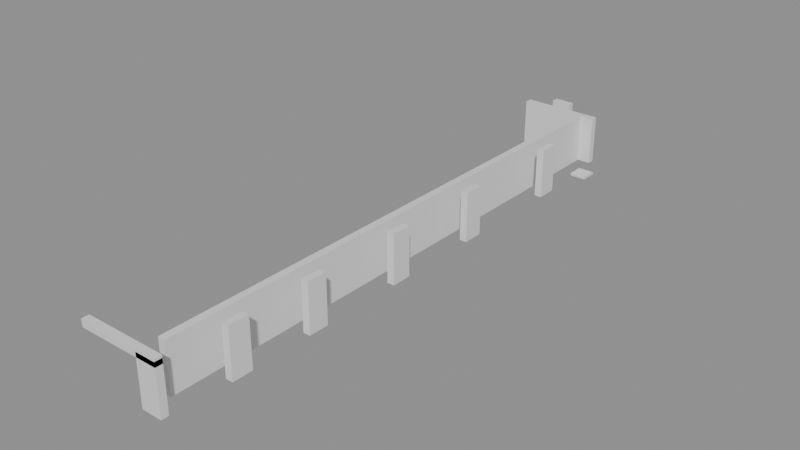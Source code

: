 # Source: building_lego.blend  (saved by Blender 5.0.119; exported with 4.5.12 LTS)
import bpy
from mathutils import Matrix  # noqa: F401  (used for matrix-valued properties, if any)

bpy.ops.wm.read_factory_settings(use_empty=True)
scene = bpy.context.scene
scene.name = 'Scene'

# ---- collections
col_01_paredes_externas = bpy.data.collections.new('01_Paredes_Externas'); scene.collection.children.link(col_01_paredes_externas)
col_02_paredes_internas = bpy.data.collections.new('02_Paredes_Internas'); scene.collection.children.link(col_02_paredes_internas)
col_04_moveis_decoracoes = bpy.data.collections.new('04_Moveis_Decoracoes'); scene.collection.children.link(col_04_moveis_decoracoes)

# ---- materials (node trees are filled in below, after node groups)
mat_mat_parede_externa = bpy.data.materials.new('Mat_Parede_Externa')
mat_mat_parede_interna = bpy.data.materials.new('Mat_Parede_Interna')
mat_mat_moveis = bpy.data.materials.new('Mat_Moveis')

# ---- material node trees
mat_mat_parede_externa.use_nodes = True; mat_mat_parede_externa.node_tree.nodes.clear()
_N = mat_mat_parede_externa.node_tree.nodes; _L = mat_mat_parede_externa.node_tree.links
n0 = _N.new('ShaderNodeBsdfPrincipled'); n0.name = 'BSDF - Pré-fundamentado'; n0.location = (-200, 100)
n1 = _N.new('ShaderNodeOutputMaterial'); n1.name = 'Saída de material'; n1.location = (200, 100)
_L.new(n0.outputs[0], n1.inputs[0])
n1.is_active_output = True
mat_mat_parede_interna.use_nodes = True; mat_mat_parede_interna.node_tree.nodes.clear()
_N = mat_mat_parede_interna.node_tree.nodes; _L = mat_mat_parede_interna.node_tree.links
n0 = _N.new('ShaderNodeBsdfPrincipled'); n0.name = 'BSDF - Pré-fundamentado'; n0.location = (-200, 100)
n1 = _N.new('ShaderNodeOutputMaterial'); n1.name = 'Saída de material'; n1.location = (200, 100)
_L.new(n0.outputs[0], n1.inputs[0])
n1.is_active_output = True
mat_mat_moveis.use_nodes = True; mat_mat_moveis.node_tree.nodes.clear()
_N = mat_mat_moveis.node_tree.nodes; _L = mat_mat_moveis.node_tree.links
n0 = _N.new('ShaderNodeBsdfPrincipled'); n0.name = 'BSDF - Pré-fundamentado'; n0.location = (-200, 100)
n1 = _N.new('ShaderNodeOutputMaterial'); n1.name = 'Saída de material'; n1.location = (200, 100)
_L.new(n0.outputs[0], n1.inputs[0])
n1.is_active_output = True

# ---- meshes
me_bloco_stone_wall_4104_566_z17 = bpy.data.meshes.new('Bloco_stone_wall_4104_566_z17')
me_bloco_stone_wall_4104_566_z17.from_pydata([(-0.5, -0.175, -0.18), (0.5, -0.175, -0.18), (0.5, 0.175, -0.18), (-0.5, 0.175, -0.18), (-0.5, -0.175, 0.18), (0.5, -0.175, 0.18), (0.5, 0.175, 0.18), (-0.5, 0.175, 0.18)], [], [(0, 1, 2, 3), (4, 7, 6, 5), (0, 4, 5, 1), (2, 6, 7, 3), (0, 3, 7, 4), (1, 5, 6, 2)])
me_bloco_stone_wall_4104_566_z17.materials.append(mat_mat_parede_externa)
me_bloco_stone_wall_4104_566_z17.update()
me_bloco_stone_wall_4105_566_z17 = bpy.data.meshes.new('Bloco_stone_wall_4105_566_z17')
me_bloco_stone_wall_4105_566_z17.from_pydata([(-0.5, -0.175, -0.18), (0.5, -0.175, -0.18), (0.5, 0.175, -0.18), (-0.5, 0.175, -0.18), (-0.5, -0.175, 0.18), (0.5, -0.175, 0.18), (0.5, 0.175, 0.18), (-0.5, 0.175, 0.18)], [], [(0, 1, 2, 3), (4, 7, 6, 5), (0, 4, 5, 1), (2, 6, 7, 3), (0, 3, 7, 4), (1, 5, 6, 2)])
me_bloco_stone_wall_4105_566_z17.materials.append(mat_mat_parede_externa)
me_bloco_stone_wall_4105_566_z17.update()
me_bloco_stone_wall_4106_566_z17 = bpy.data.meshes.new('Bloco_stone_wall_4106_566_z17')
me_bloco_stone_wall_4106_566_z17.from_pydata([(-0.5, -0.175, -0.18), (0.5, -0.175, -0.18), (0.5, 0.175, -0.18), (-0.5, 0.175, -0.18), (-0.5, -0.175, 0.18), (0.5, -0.175, 0.18), (0.5, 0.175, 0.18), (-0.5, 0.175, 0.18)], [], [(0, 1, 2, 3), (4, 7, 6, 5), (0, 4, 5, 1), (2, 6, 7, 3), (0, 3, 7, 4), (1, 5, 6, 2)])
me_bloco_stone_wall_4106_566_z17.materials.append(mat_mat_parede_externa)
me_bloco_stone_wall_4106_566_z17.update()
me_bloco_stone_post_4107_566_z_1 = bpy.data.meshes.new('Bloco_stone_post_4107_566_z-1')
me_bloco_stone_post_4107_566_z_1.from_pydata([(-0.5, -0.175, -1.2), (0.5, -0.175, -1.2), (0.5, 0.175, -1.2), (-0.5, 0.175, -1.2), (-0.5, -0.175, 1.2), (0.5, -0.175, 1.2), (0.5, 0.175, 1.2), (-0.5, 0.175, 1.2)], [], [(0, 1, 2, 3), (4, 7, 6, 5), (0, 4, 5, 1), (2, 6, 7, 3), (0, 3, 7, 4), (1, 5, 6, 2)])
me_bloco_stone_post_4107_566_z_1.materials.append(mat_mat_parede_externa)
me_bloco_stone_post_4107_566_z_1.update()
me_bloco_stone_wall_4107_566_z17 = bpy.data.meshes.new('Bloco_stone_wall_4107_566_z17')
me_bloco_stone_wall_4107_566_z17.from_pydata([(-0.5, -0.175, -0.18), (0.5, -0.175, -0.18), (0.5, 0.175, -0.18), (-0.5, 0.175, -0.18), (-0.5, -0.175, 0.18), (0.5, -0.175, 0.18), (0.5, 0.175, 0.18), (-0.5, 0.175, 0.18)], [], [(0, 1, 2, 3), (4, 7, 6, 5), (0, 4, 5, 1), (2, 6, 7, 3), (0, 3, 7, 4), (1, 5, 6, 2)])
me_bloco_stone_wall_4107_566_z17.materials.append(mat_mat_parede_externa)
me_bloco_stone_wall_4107_566_z17.update()
me_bloco_stone_arch_4105_595_z0 = bpy.data.meshes.new('Bloco_stone_arch_4105_595_z0')
me_bloco_stone_arch_4105_595_z0.from_pydata([(-0.5, -0.175, -1.2), (0.5, -0.175, -1.2), (0.5, 0.175, -1.2), (-0.5, 0.175, -1.2), (-0.5, -0.175, 1.2), (0.5, -0.175, 1.2), (0.5, 0.175, 1.2), (-0.5, 0.175, 1.2)], [], [(0, 1, 2, 3), (4, 7, 6, 5), (0, 4, 5, 1), (2, 6, 7, 3), (0, 3, 7, 4), (1, 5, 6, 2)])
me_bloco_stone_arch_4105_595_z0.materials.append(mat_mat_parede_externa)
me_bloco_stone_arch_4105_595_z0.update()
me_bloco_stone_arch_4108_569_z0 = bpy.data.meshes.new('Bloco_stone_arch_4108_569_z0')
me_bloco_stone_arch_4108_569_z0.from_pydata([(-0.175, -0.5, -1.2), (0.175, -0.5, -1.2), (0.175, 0.5, -1.2), (-0.175, 0.5, -1.2), (-0.175, -0.5, 1.2), (0.175, -0.5, 1.2), (0.175, 0.5, 1.2), (-0.175, 0.5, 1.2)], [], [(0, 1, 2, 3), (4, 7, 6, 5), (0, 4, 5, 1), (2, 6, 7, 3), (0, 3, 7, 4), (1, 5, 6, 2)])
me_bloco_stone_arch_4108_569_z0.materials.append(mat_mat_parede_externa)
me_bloco_stone_arch_4108_569_z0.update()
me_bloco_stone_arch_4108_573_z0 = bpy.data.meshes.new('Bloco_stone_arch_4108_573_z0')
me_bloco_stone_arch_4108_573_z0.from_pydata([(-0.175, -0.5, -1.2), (0.175, -0.5, -1.2), (0.175, 0.5, -1.2), (-0.175, 0.5, -1.2), (-0.175, -0.5, 1.2), (0.175, -0.5, 1.2), (0.175, 0.5, 1.2), (-0.175, 0.5, 1.2)], [], [(0, 1, 2, 3), (4, 7, 6, 5), (0, 4, 5, 1), (2, 6, 7, 3), (0, 3, 7, 4), (1, 5, 6, 2)])
me_bloco_stone_arch_4108_573_z0.materials.append(mat_mat_parede_externa)
me_bloco_stone_arch_4108_573_z0.update()
me_bloco_stone_arch_4108_578_z0 = bpy.data.meshes.new('Bloco_stone_arch_4108_578_z0')
me_bloco_stone_arch_4108_578_z0.from_pydata([(-0.175, -0.5, -1.2), (0.175, -0.5, -1.2), (0.175, 0.5, -1.2), (-0.175, 0.5, -1.2), (-0.175, -0.5, 1.2), (0.175, -0.5, 1.2), (0.175, 0.5, 1.2), (-0.175, 0.5, 1.2)], [], [(0, 1, 2, 3), (4, 7, 6, 5), (0, 4, 5, 1), (2, 6, 7, 3), (0, 3, 7, 4), (1, 5, 6, 2)])
me_bloco_stone_arch_4108_578_z0.materials.append(mat_mat_parede_externa)
me_bloco_stone_arch_4108_578_z0.update()
me_bloco_stone_arch_4108_583_z0 = bpy.data.meshes.new('Bloco_stone_arch_4108_583_z0')
me_bloco_stone_arch_4108_583_z0.from_pydata([(-0.175, -0.5, -1.2), (0.175, -0.5, -1.2), (0.175, 0.5, -1.2), (-0.175, 0.5, -1.2), (-0.175, -0.5, 1.2), (0.175, -0.5, 1.2), (0.175, 0.5, 1.2), (-0.175, 0.5, 1.2)], [], [(0, 1, 2, 3), (4, 7, 6, 5), (0, 4, 5, 1), (2, 6, 7, 3), (0, 3, 7, 4), (1, 5, 6, 2)])
me_bloco_stone_arch_4108_583_z0.materials.append(mat_mat_parede_externa)
me_bloco_stone_arch_4108_583_z0.update()
me_bloco_stone_arch_4108_589_z0 = bpy.data.meshes.new('Bloco_stone_arch_4108_589_z0')
me_bloco_stone_arch_4108_589_z0.from_pydata([(-0.175, -0.5, -1.2), (0.175, -0.5, -1.2), (0.175, 0.5, -1.2), (-0.175, 0.5, -1.2), (-0.175, -0.5, 1.2), (0.175, -0.5, 1.2), (0.175, 0.5, 1.2), (-0.175, 0.5, 1.2)], [], [(0, 1, 2, 3), (4, 7, 6, 5), (0, 4, 5, 1), (2, 6, 7, 3), (0, 3, 7, 4), (1, 5, 6, 2)])
me_bloco_stone_arch_4108_589_z0.materials.append(mat_mat_parede_externa)
me_bloco_stone_arch_4108_589_z0.update()
me_bloco_stone_wall_4104_594_z0 = bpy.data.meshes.new('Bloco_stone_wall_4104_594_z0')
me_bloco_stone_wall_4104_594_z0.from_pydata([(-0.5, -0.175, -1.2), (0.5, -0.175, -1.2), (0.5, 0.175, -1.2), (-0.5, 0.175, -1.2), (-0.5, -0.175, 1.2), (0.5, -0.175, 1.2), (0.5, 0.175, 1.2), (-0.5, 0.175, 1.2)], [], [(0, 1, 2, 3), (4, 7, 6, 5), (0, 4, 5, 1), (2, 6, 7, 3), (0, 3, 7, 4), (1, 5, 6, 2)])
me_bloco_stone_wall_4104_594_z0.materials.append(mat_mat_parede_interna)
me_bloco_stone_wall_4104_594_z0.update()
me_bloco_stone_wall_4105_594_z0 = bpy.data.meshes.new('Bloco_stone_wall_4105_594_z0')
me_bloco_stone_wall_4105_594_z0.from_pydata([(-0.5, -0.175, -1.2), (0.5, -0.175, -1.2), (0.5, 0.175, -1.2), (-0.5, 0.175, -1.2), (-0.5, -0.175, 1.2), (0.5, -0.175, 1.2), (0.5, 0.175, 1.2), (-0.5, 0.175, 1.2)], [], [(0, 1, 2, 3), (4, 7, 6, 5), (0, 4, 5, 1), (2, 6, 7, 3), (0, 3, 7, 4), (1, 5, 6, 2)])
me_bloco_stone_wall_4105_594_z0.materials.append(mat_mat_parede_interna)
me_bloco_stone_wall_4105_594_z0.update()
me_bloco_stone_wall_4106_594_z0 = bpy.data.meshes.new('Bloco_stone_wall_4106_594_z0')
me_bloco_stone_wall_4106_594_z0.from_pydata([(-0.5, -0.175, -1.2), (0.5, -0.175, -1.2), (0.5, 0.175, -1.2), (-0.5, 0.175, -1.2), (-0.5, -0.175, 1.2), (0.5, -0.175, 1.2), (0.5, 0.175, 1.2), (-0.5, 0.175, 1.2)], [], [(0, 1, 2, 3), (4, 7, 6, 5), (0, 4, 5, 1), (2, 6, 7, 3), (0, 3, 7, 4), (1, 5, 6, 2)])
me_bloco_stone_wall_4106_594_z0.materials.append(mat_mat_parede_interna)
me_bloco_stone_wall_4106_594_z0.update()
me_bloco_stone_wall_4107_594_z0 = bpy.data.meshes.new('Bloco_stone_wall_4107_594_z0')
me_bloco_stone_wall_4107_594_z0.from_pydata([(-0.5, -0.175, -1.2), (0.5, -0.175, -1.2), (0.5, 0.175, -1.2), (-0.5, 0.175, -1.2), (-0.5, -0.175, 1.2), (0.5, -0.175, 1.2), (0.5, 0.175, 1.2), (-0.5, 0.175, 1.2)], [], [(0, 1, 2, 3), (4, 7, 6, 5), (0, 4, 5, 1), (2, 6, 7, 3), (0, 3, 7, 4), (1, 5, 6, 2)])
me_bloco_stone_wall_4107_594_z0.materials.append(mat_mat_parede_interna)
me_bloco_stone_wall_4107_594_z0.update()
me_bloco_stone_wall_4107_567_z0 = bpy.data.meshes.new('Bloco_stone_wall_4107_567_z0')
me_bloco_stone_wall_4107_567_z0.from_pydata([(-0.175, -0.5, -1.2), (0.175, -0.5, -1.2), (0.175, 0.5, -1.2), (-0.175, 0.5, -1.2), (-0.175, -0.5, 1.2), (0.175, -0.5, 1.2), (0.175, 0.5, 1.2), (-0.175, 0.5, 1.2)], [], [(0, 1, 2, 3), (4, 7, 6, 5), (0, 4, 5, 1), (2, 6, 7, 3), (0, 3, 7, 4), (1, 5, 6, 2)])
me_bloco_stone_wall_4107_567_z0.materials.append(mat_mat_parede_interna)
me_bloco_stone_wall_4107_567_z0.update()
me_bloco_stone_wall_4107_568_z0 = bpy.data.meshes.new('Bloco_stone_wall_4107_568_z0')
me_bloco_stone_wall_4107_568_z0.from_pydata([(-0.175, -0.5, -1.2), (0.175, -0.5, -1.2), (0.175, 0.5, -1.2), (-0.175, 0.5, -1.2), (-0.175, -0.5, 1.2), (0.175, -0.5, 1.2), (0.175, 0.5, 1.2), (-0.175, 0.5, 1.2)], [], [(0, 1, 2, 3), (4, 7, 6, 5), (0, 4, 5, 1), (2, 6, 7, 3), (0, 3, 7, 4), (1, 5, 6, 2)])
me_bloco_stone_wall_4107_568_z0.materials.append(mat_mat_parede_interna)
me_bloco_stone_wall_4107_568_z0.update()
me_bloco_stone_wall_4107_569_z0 = bpy.data.meshes.new('Bloco_stone_wall_4107_569_z0')
me_bloco_stone_wall_4107_569_z0.from_pydata([(-0.175, -0.5, -1.2), (0.175, -0.5, -1.2), (0.175, 0.5, -1.2), (-0.175, 0.5, -1.2), (-0.175, -0.5, 1.2), (0.175, -0.5, 1.2), (0.175, 0.5, 1.2), (-0.175, 0.5, 1.2)], [], [(0, 1, 2, 3), (4, 7, 6, 5), (0, 4, 5, 1), (2, 6, 7, 3), (0, 3, 7, 4), (1, 5, 6, 2)])
me_bloco_stone_wall_4107_569_z0.materials.append(mat_mat_parede_interna)
me_bloco_stone_wall_4107_569_z0.update()
me_bloco_stone_wall_4107_570_z0 = bpy.data.meshes.new('Bloco_stone_wall_4107_570_z0')
me_bloco_stone_wall_4107_570_z0.from_pydata([(-0.175, -0.5, -1.2), (0.175, -0.5, -1.2), (0.175, 0.5, -1.2), (-0.175, 0.5, -1.2), (-0.175, -0.5, 1.2), (0.175, -0.5, 1.2), (0.175, 0.5, 1.2), (-0.175, 0.5, 1.2)], [], [(0, 1, 2, 3), (4, 7, 6, 5), (0, 4, 5, 1), (2, 6, 7, 3), (0, 3, 7, 4), (1, 5, 6, 2)])
me_bloco_stone_wall_4107_570_z0.materials.append(mat_mat_parede_interna)
me_bloco_stone_wall_4107_570_z0.update()
me_bloco_stone_wall_4107_571_z0 = bpy.data.meshes.new('Bloco_stone_wall_4107_571_z0')
me_bloco_stone_wall_4107_571_z0.from_pydata([(-0.175, -0.5, -1.2), (0.175, -0.5, -1.2), (0.175, 0.5, -1.2), (-0.175, 0.5, -1.2), (-0.175, -0.5, 1.2), (0.175, -0.5, 1.2), (0.175, 0.5, 1.2), (-0.175, 0.5, 1.2)], [], [(0, 1, 2, 3), (4, 7, 6, 5), (0, 4, 5, 1), (2, 6, 7, 3), (0, 3, 7, 4), (1, 5, 6, 2)])
me_bloco_stone_wall_4107_571_z0.materials.append(mat_mat_parede_interna)
me_bloco_stone_wall_4107_571_z0.update()
me_bloco_stone_wall_4107_572_z0 = bpy.data.meshes.new('Bloco_stone_wall_4107_572_z0')
me_bloco_stone_wall_4107_572_z0.from_pydata([(-0.175, -0.5, -1.2), (0.175, -0.5, -1.2), (0.175, 0.5, -1.2), (-0.175, 0.5, -1.2), (-0.175, -0.5, 1.2), (0.175, -0.5, 1.2), (0.175, 0.5, 1.2), (-0.175, 0.5, 1.2)], [], [(0, 1, 2, 3), (4, 7, 6, 5), (0, 4, 5, 1), (2, 6, 7, 3), (0, 3, 7, 4), (1, 5, 6, 2)])
me_bloco_stone_wall_4107_572_z0.materials.append(mat_mat_parede_interna)
me_bloco_stone_wall_4107_572_z0.update()
me_bloco_stone_wall_4107_573_z0 = bpy.data.meshes.new('Bloco_stone_wall_4107_573_z0')
me_bloco_stone_wall_4107_573_z0.from_pydata([(-0.175, -0.5, -1.2), (0.175, -0.5, -1.2), (0.175, 0.5, -1.2), (-0.175, 0.5, -1.2), (-0.175, -0.5, 1.2), (0.175, -0.5, 1.2), (0.175, 0.5, 1.2), (-0.175, 0.5, 1.2)], [], [(0, 1, 2, 3), (4, 7, 6, 5), (0, 4, 5, 1), (2, 6, 7, 3), (0, 3, 7, 4), (1, 5, 6, 2)])
me_bloco_stone_wall_4107_573_z0.materials.append(mat_mat_parede_interna)
me_bloco_stone_wall_4107_573_z0.update()
me_bloco_stone_wall_4107_574_z0 = bpy.data.meshes.new('Bloco_stone_wall_4107_574_z0')
me_bloco_stone_wall_4107_574_z0.from_pydata([(-0.175, -0.5, -1.2), (0.175, -0.5, -1.2), (0.175, 0.5, -1.2), (-0.175, 0.5, -1.2), (-0.175, -0.5, 1.2), (0.175, -0.5, 1.2), (0.175, 0.5, 1.2), (-0.175, 0.5, 1.2)], [], [(0, 1, 2, 3), (4, 7, 6, 5), (0, 4, 5, 1), (2, 6, 7, 3), (0, 3, 7, 4), (1, 5, 6, 2)])
me_bloco_stone_wall_4107_574_z0.materials.append(mat_mat_parede_interna)
me_bloco_stone_wall_4107_574_z0.update()
me_bloco_stone_wall_4107_575_z0 = bpy.data.meshes.new('Bloco_stone_wall_4107_575_z0')
me_bloco_stone_wall_4107_575_z0.from_pydata([(-0.175, -0.5, -1.2), (0.175, -0.5, -1.2), (0.175, 0.5, -1.2), (-0.175, 0.5, -1.2), (-0.175, -0.5, 1.2), (0.175, -0.5, 1.2), (0.175, 0.5, 1.2), (-0.175, 0.5, 1.2)], [], [(0, 1, 2, 3), (4, 7, 6, 5), (0, 4, 5, 1), (2, 6, 7, 3), (0, 3, 7, 4), (1, 5, 6, 2)])
me_bloco_stone_wall_4107_575_z0.materials.append(mat_mat_parede_interna)
me_bloco_stone_wall_4107_575_z0.update()
me_bloco_stone_wall_4107_576_z0 = bpy.data.meshes.new('Bloco_stone_wall_4107_576_z0')
me_bloco_stone_wall_4107_576_z0.from_pydata([(-0.175, -0.5, -1.2), (0.175, -0.5, -1.2), (0.175, 0.5, -1.2), (-0.175, 0.5, -1.2), (-0.175, -0.5, 1.2), (0.175, -0.5, 1.2), (0.175, 0.5, 1.2), (-0.175, 0.5, 1.2)], [], [(0, 1, 2, 3), (4, 7, 6, 5), (0, 4, 5, 1), (2, 6, 7, 3), (0, 3, 7, 4), (1, 5, 6, 2)])
me_bloco_stone_wall_4107_576_z0.materials.append(mat_mat_parede_interna)
me_bloco_stone_wall_4107_576_z0.update()
me_bloco_stone_wall_4107_577_z0 = bpy.data.meshes.new('Bloco_stone_wall_4107_577_z0')
me_bloco_stone_wall_4107_577_z0.from_pydata([(-0.175, -0.5, -1.2), (0.175, -0.5, -1.2), (0.175, 0.5, -1.2), (-0.175, 0.5, -1.2), (-0.175, -0.5, 1.2), (0.175, -0.5, 1.2), (0.175, 0.5, 1.2), (-0.175, 0.5, 1.2)], [], [(0, 1, 2, 3), (4, 7, 6, 5), (0, 4, 5, 1), (2, 6, 7, 3), (0, 3, 7, 4), (1, 5, 6, 2)])
me_bloco_stone_wall_4107_577_z0.materials.append(mat_mat_parede_interna)
me_bloco_stone_wall_4107_577_z0.update()
me_bloco_stone_wall_4107_578_z0 = bpy.data.meshes.new('Bloco_stone_wall_4107_578_z0')
me_bloco_stone_wall_4107_578_z0.from_pydata([(-0.175, -0.5, -1.2), (0.175, -0.5, -1.2), (0.175, 0.5, -1.2), (-0.175, 0.5, -1.2), (-0.175, -0.5, 1.2), (0.175, -0.5, 1.2), (0.175, 0.5, 1.2), (-0.175, 0.5, 1.2)], [], [(0, 1, 2, 3), (4, 7, 6, 5), (0, 4, 5, 1), (2, 6, 7, 3), (0, 3, 7, 4), (1, 5, 6, 2)])
me_bloco_stone_wall_4107_578_z0.materials.append(mat_mat_parede_interna)
me_bloco_stone_wall_4107_578_z0.update()
me_bloco_stone_wall_4107_579_z0 = bpy.data.meshes.new('Bloco_stone_wall_4107_579_z0')
me_bloco_stone_wall_4107_579_z0.from_pydata([(-0.175, -0.5, -1.2), (0.175, -0.5, -1.2), (0.175, 0.5, -1.2), (-0.175, 0.5, -1.2), (-0.175, -0.5, 1.2), (0.175, -0.5, 1.2), (0.175, 0.5, 1.2), (-0.175, 0.5, 1.2)], [], [(0, 1, 2, 3), (4, 7, 6, 5), (0, 4, 5, 1), (2, 6, 7, 3), (0, 3, 7, 4), (1, 5, 6, 2)])
me_bloco_stone_wall_4107_579_z0.materials.append(mat_mat_parede_interna)
me_bloco_stone_wall_4107_579_z0.update()
me_bloco_stone_wall_4107_580_z0 = bpy.data.meshes.new('Bloco_stone_wall_4107_580_z0')
me_bloco_stone_wall_4107_580_z0.from_pydata([(-0.175, -0.5, -1.2), (0.175, -0.5, -1.2), (0.175, 0.5, -1.2), (-0.175, 0.5, -1.2), (-0.175, -0.5, 1.2), (0.175, -0.5, 1.2), (0.175, 0.5, 1.2), (-0.175, 0.5, 1.2)], [], [(0, 1, 2, 3), (4, 7, 6, 5), (0, 4, 5, 1), (2, 6, 7, 3), (0, 3, 7, 4), (1, 5, 6, 2)])
me_bloco_stone_wall_4107_580_z0.materials.append(mat_mat_parede_interna)
me_bloco_stone_wall_4107_580_z0.update()
me_bloco_stone_wall_4107_581_z0 = bpy.data.meshes.new('Bloco_stone_wall_4107_581_z0')
me_bloco_stone_wall_4107_581_z0.from_pydata([(-0.175, -0.5, -1.2), (0.175, -0.5, -1.2), (0.175, 0.5, -1.2), (-0.175, 0.5, -1.2), (-0.175, -0.5, 1.2), (0.175, -0.5, 1.2), (0.175, 0.5, 1.2), (-0.175, 0.5, 1.2)], [], [(0, 1, 2, 3), (4, 7, 6, 5), (0, 4, 5, 1), (2, 6, 7, 3), (0, 3, 7, 4), (1, 5, 6, 2)])
me_bloco_stone_wall_4107_581_z0.materials.append(mat_mat_parede_interna)
me_bloco_stone_wall_4107_581_z0.update()
me_bloco_stone_wall_4107_582_z0 = bpy.data.meshes.new('Bloco_stone_wall_4107_582_z0')
me_bloco_stone_wall_4107_582_z0.from_pydata([(-0.175, -0.5, -1.2), (0.175, -0.5, -1.2), (0.175, 0.5, -1.2), (-0.175, 0.5, -1.2), (-0.175, -0.5, 1.2), (0.175, -0.5, 1.2), (0.175, 0.5, 1.2), (-0.175, 0.5, 1.2)], [], [(0, 1, 2, 3), (4, 7, 6, 5), (0, 4, 5, 1), (2, 6, 7, 3), (0, 3, 7, 4), (1, 5, 6, 2)])
me_bloco_stone_wall_4107_582_z0.materials.append(mat_mat_parede_interna)
me_bloco_stone_wall_4107_582_z0.update()
me_bloco_stone_wall_4107_583_z0 = bpy.data.meshes.new('Bloco_stone_wall_4107_583_z0')
me_bloco_stone_wall_4107_583_z0.from_pydata([(-0.175, -0.5, -1.2), (0.175, -0.5, -1.2), (0.175, 0.5, -1.2), (-0.175, 0.5, -1.2), (-0.175, -0.5, 1.2), (0.175, -0.5, 1.2), (0.175, 0.5, 1.2), (-0.175, 0.5, 1.2)], [], [(0, 1, 2, 3), (4, 7, 6, 5), (0, 4, 5, 1), (2, 6, 7, 3), (0, 3, 7, 4), (1, 5, 6, 2)])
me_bloco_stone_wall_4107_583_z0.materials.append(mat_mat_parede_interna)
me_bloco_stone_wall_4107_583_z0.update()
me_bloco_stone_wall_4107_584_z0 = bpy.data.meshes.new('Bloco_stone_wall_4107_584_z0')
me_bloco_stone_wall_4107_584_z0.from_pydata([(-0.175, -0.5, -1.2), (0.175, -0.5, -1.2), (0.175, 0.5, -1.2), (-0.175, 0.5, -1.2), (-0.175, -0.5, 1.2), (0.175, -0.5, 1.2), (0.175, 0.5, 1.2), (-0.175, 0.5, 1.2)], [], [(0, 1, 2, 3), (4, 7, 6, 5), (0, 4, 5, 1), (2, 6, 7, 3), (0, 3, 7, 4), (1, 5, 6, 2)])
me_bloco_stone_wall_4107_584_z0.materials.append(mat_mat_parede_interna)
me_bloco_stone_wall_4107_584_z0.update()
me_bloco_stone_wall_4107_585_z0 = bpy.data.meshes.new('Bloco_stone_wall_4107_585_z0')
me_bloco_stone_wall_4107_585_z0.from_pydata([(-0.175, -0.5, -1.2), (0.175, -0.5, -1.2), (0.175, 0.5, -1.2), (-0.175, 0.5, -1.2), (-0.175, -0.5, 1.2), (0.175, -0.5, 1.2), (0.175, 0.5, 1.2), (-0.175, 0.5, 1.2)], [], [(0, 1, 2, 3), (4, 7, 6, 5), (0, 4, 5, 1), (2, 6, 7, 3), (0, 3, 7, 4), (1, 5, 6, 2)])
me_bloco_stone_wall_4107_585_z0.materials.append(mat_mat_parede_interna)
me_bloco_stone_wall_4107_585_z0.update()
me_bloco_stone_wall_4107_586_z0 = bpy.data.meshes.new('Bloco_stone_wall_4107_586_z0')
me_bloco_stone_wall_4107_586_z0.from_pydata([(-0.175, -0.5, -1.2), (0.175, -0.5, -1.2), (0.175, 0.5, -1.2), (-0.175, 0.5, -1.2), (-0.175, -0.5, 1.2), (0.175, -0.5, 1.2), (0.175, 0.5, 1.2), (-0.175, 0.5, 1.2)], [], [(0, 1, 2, 3), (4, 7, 6, 5), (0, 4, 5, 1), (2, 6, 7, 3), (0, 3, 7, 4), (1, 5, 6, 2)])
me_bloco_stone_wall_4107_586_z0.materials.append(mat_mat_parede_interna)
me_bloco_stone_wall_4107_586_z0.update()
me_bloco_stone_wall_4107_587_z0 = bpy.data.meshes.new('Bloco_stone_wall_4107_587_z0')
me_bloco_stone_wall_4107_587_z0.from_pydata([(-0.175, -0.5, -1.2), (0.175, -0.5, -1.2), (0.175, 0.5, -1.2), (-0.175, 0.5, -1.2), (-0.175, -0.5, 1.2), (0.175, -0.5, 1.2), (0.175, 0.5, 1.2), (-0.175, 0.5, 1.2)], [], [(0, 1, 2, 3), (4, 7, 6, 5), (0, 4, 5, 1), (2, 6, 7, 3), (0, 3, 7, 4), (1, 5, 6, 2)])
me_bloco_stone_wall_4107_587_z0.materials.append(mat_mat_parede_interna)
me_bloco_stone_wall_4107_587_z0.update()
me_bloco_stone_wall_4107_588_z0 = bpy.data.meshes.new('Bloco_stone_wall_4107_588_z0')
me_bloco_stone_wall_4107_588_z0.from_pydata([(-0.175, -0.5, -1.2), (0.175, -0.5, -1.2), (0.175, 0.5, -1.2), (-0.175, 0.5, -1.2), (-0.175, -0.5, 1.2), (0.175, -0.5, 1.2), (0.175, 0.5, 1.2), (-0.175, 0.5, 1.2)], [], [(0, 1, 2, 3), (4, 7, 6, 5), (0, 4, 5, 1), (2, 6, 7, 3), (0, 3, 7, 4), (1, 5, 6, 2)])
me_bloco_stone_wall_4107_588_z0.materials.append(mat_mat_parede_interna)
me_bloco_stone_wall_4107_588_z0.update()
me_bloco_stone_wall_4107_589_z0 = bpy.data.meshes.new('Bloco_stone_wall_4107_589_z0')
me_bloco_stone_wall_4107_589_z0.from_pydata([(-0.175, -0.5, -1.2), (0.175, -0.5, -1.2), (0.175, 0.5, -1.2), (-0.175, 0.5, -1.2), (-0.175, -0.5, 1.2), (0.175, -0.5, 1.2), (0.175, 0.5, 1.2), (-0.175, 0.5, 1.2)], [], [(0, 1, 2, 3), (4, 7, 6, 5), (0, 4, 5, 1), (2, 6, 7, 3), (0, 3, 7, 4), (1, 5, 6, 2)])
me_bloco_stone_wall_4107_589_z0.materials.append(mat_mat_parede_interna)
me_bloco_stone_wall_4107_589_z0.update()
me_bloco_stone_wall_4107_590_z0 = bpy.data.meshes.new('Bloco_stone_wall_4107_590_z0')
me_bloco_stone_wall_4107_590_z0.from_pydata([(-0.175, -0.5, -1.2), (0.175, -0.5, -1.2), (0.175, 0.5, -1.2), (-0.175, 0.5, -1.2), (-0.175, -0.5, 1.2), (0.175, -0.5, 1.2), (0.175, 0.5, 1.2), (-0.175, 0.5, 1.2)], [], [(0, 1, 2, 3), (4, 7, 6, 5), (0, 4, 5, 1), (2, 6, 7, 3), (0, 3, 7, 4), (1, 5, 6, 2)])
me_bloco_stone_wall_4107_590_z0.materials.append(mat_mat_parede_interna)
me_bloco_stone_wall_4107_590_z0.update()
me_bloco_stone_wall_4107_591_z0 = bpy.data.meshes.new('Bloco_stone_wall_4107_591_z0')
me_bloco_stone_wall_4107_591_z0.from_pydata([(-0.175, -0.5, -1.2), (0.175, -0.5, -1.2), (0.175, 0.5, -1.2), (-0.175, 0.5, -1.2), (-0.175, -0.5, 1.2), (0.175, -0.5, 1.2), (0.175, 0.5, 1.2), (-0.175, 0.5, 1.2)], [], [(0, 1, 2, 3), (4, 7, 6, 5), (0, 4, 5, 1), (2, 6, 7, 3), (0, 3, 7, 4), (1, 5, 6, 2)])
me_bloco_stone_wall_4107_591_z0.materials.append(mat_mat_parede_interna)
me_bloco_stone_wall_4107_591_z0.update()
me_bloco_stone_wall_4107_592_z0 = bpy.data.meshes.new('Bloco_stone_wall_4107_592_z0')
me_bloco_stone_wall_4107_592_z0.from_pydata([(-0.175, -0.5, -1.2), (0.175, -0.5, -1.2), (0.175, 0.5, -1.2), (-0.175, 0.5, -1.2), (-0.175, -0.5, 1.2), (0.175, -0.5, 1.2), (0.175, 0.5, 1.2), (-0.175, 0.5, 1.2)], [], [(0, 1, 2, 3), (4, 7, 6, 5), (0, 4, 5, 1), (2, 6, 7, 3), (0, 3, 7, 4), (1, 5, 6, 2)])
me_bloco_stone_wall_4107_592_z0.materials.append(mat_mat_parede_interna)
me_bloco_stone_wall_4107_592_z0.update()
me_bloco_stone_wall_4107_593_z0 = bpy.data.meshes.new('Bloco_stone_wall_4107_593_z0')
me_bloco_stone_wall_4107_593_z0.from_pydata([(-0.175, -0.5, -1.2), (0.175, -0.5, -1.2), (0.175, 0.5, -1.2), (-0.175, 0.5, -1.2), (-0.175, -0.5, 1.2), (0.175, -0.5, 1.2), (0.175, 0.5, 1.2), (-0.175, 0.5, 1.2)], [], [(0, 1, 2, 3), (4, 7, 6, 5), (0, 4, 5, 1), (2, 6, 7, 3), (0, 3, 7, 4), (1, 5, 6, 2)])
me_bloco_stone_wall_4107_593_z0.materials.append(mat_mat_parede_interna)
me_bloco_stone_wall_4107_593_z0.update()
me_movel_small_web_4108_592_z0 = bpy.data.meshes.new('Movel_small_web_4108_592_z0')
me_movel_small_web_4108_592_z0.from_pydata([(-0.4, -0.4, -0.06), (0.4, -0.4, -0.06), (0.4, 0.4, -0.06), (-0.4, 0.4, -0.06), (-0.4, -0.4, 0.06), (0.4, -0.4, 0.06), (0.4, 0.4, 0.06), (-0.4, 0.4, 0.06)], [], [(0, 1, 2, 3), (4, 7, 6, 5), (0, 4, 5, 1), (2, 6, 7, 3), (0, 3, 7, 4), (1, 5, 6, 2)])
me_movel_small_web_4108_592_z0.materials.append(mat_mat_moveis)
me_movel_small_web_4108_592_z0.update()

# ---- objects
ob_parede_externa_norte_y566_x4104_4107 = bpy.data.objects.new('Parede_Externa_Norte_Y566_X4104_4107', None)
ob_bloco_stone_wall_4104_566_z17 = bpy.data.objects.new('Bloco_stone_wall_4104_566_z17', me_bloco_stone_wall_4104_566_z17)
ob_bloco_stone_wall_4105_566_z17 = bpy.data.objects.new('Bloco_stone_wall_4105_566_z17', me_bloco_stone_wall_4105_566_z17)
ob_bloco_stone_wall_4106_566_z17 = bpy.data.objects.new('Bloco_stone_wall_4106_566_z17', me_bloco_stone_wall_4106_566_z17)
ob_bloco_stone_post_4107_566_z_1 = bpy.data.objects.new('Bloco_stone_post_4107_566_z-1', me_bloco_stone_post_4107_566_z_1)
ob_bloco_stone_wall_4107_566_z17 = bpy.data.objects.new('Bloco_stone_wall_4107_566_z17', me_bloco_stone_wall_4107_566_z17)
ob_parede_externa_sul_y595_x4105_4105 = bpy.data.objects.new('Parede_Externa_Sul_Y595_X4105_4105', None)
ob_bloco_stone_arch_4105_595_z0 = bpy.data.objects.new('Bloco_stone_arch_4105_595_z0', me_bloco_stone_arch_4105_595_z0)
ob_parede_externa_leste_x4108_y569_569 = bpy.data.objects.new('Parede_Externa_Leste_X4108_Y569_569', None)
ob_bloco_stone_arch_4108_569_z0 = bpy.data.objects.new('Bloco_stone_arch_4108_569_z0', me_bloco_stone_arch_4108_569_z0)
ob_parede_externa_leste_x4108_y573_573 = bpy.data.objects.new('Parede_Externa_Leste_X4108_Y573_573', None)
ob_bloco_stone_arch_4108_573_z0 = bpy.data.objects.new('Bloco_stone_arch_4108_573_z0', me_bloco_stone_arch_4108_573_z0)
ob_parede_externa_leste_x4108_y578_578 = bpy.data.objects.new('Parede_Externa_Leste_X4108_Y578_578', None)
ob_bloco_stone_arch_4108_578_z0 = bpy.data.objects.new('Bloco_stone_arch_4108_578_z0', me_bloco_stone_arch_4108_578_z0)
ob_parede_externa_leste_x4108_y583_583 = bpy.data.objects.new('Parede_Externa_Leste_X4108_Y583_583', None)
ob_bloco_stone_arch_4108_583_z0 = bpy.data.objects.new('Bloco_stone_arch_4108_583_z0', me_bloco_stone_arch_4108_583_z0)
ob_parede_externa_leste_x4108_y589_589 = bpy.data.objects.new('Parede_Externa_Leste_X4108_Y589_589', None)
ob_bloco_stone_arch_4108_589_z0 = bpy.data.objects.new('Bloco_stone_arch_4108_589_z0', me_bloco_stone_arch_4108_589_z0)
ob_parede_interna_ew_02_y594_x4104_4107 = bpy.data.objects.new('Parede_Interna_EW_02_Y594_X4104_4107', None)
ob_bloco_stone_wall_4104_594_z0 = bpy.data.objects.new('Bloco_stone_wall_4104_594_z0', me_bloco_stone_wall_4104_594_z0)
ob_bloco_stone_wall_4105_594_z0 = bpy.data.objects.new('Bloco_stone_wall_4105_594_z0', me_bloco_stone_wall_4105_594_z0)
ob_bloco_stone_wall_4106_594_z0 = bpy.data.objects.new('Bloco_stone_wall_4106_594_z0', me_bloco_stone_wall_4106_594_z0)
ob_bloco_stone_wall_4107_594_z0 = bpy.data.objects.new('Bloco_stone_wall_4107_594_z0', me_bloco_stone_wall_4107_594_z0)
ob_parede_interna_ns_04_x4107_y567_593 = bpy.data.objects.new('Parede_Interna_NS_04_X4107_Y567_593', None)
ob_bloco_stone_wall_4107_567_z0 = bpy.data.objects.new('Bloco_stone_wall_4107_567_z0', me_bloco_stone_wall_4107_567_z0)
ob_bloco_stone_wall_4107_568_z0 = bpy.data.objects.new('Bloco_stone_wall_4107_568_z0', me_bloco_stone_wall_4107_568_z0)
ob_bloco_stone_wall_4107_569_z0 = bpy.data.objects.new('Bloco_stone_wall_4107_569_z0', me_bloco_stone_wall_4107_569_z0)
ob_bloco_stone_wall_4107_570_z0 = bpy.data.objects.new('Bloco_stone_wall_4107_570_z0', me_bloco_stone_wall_4107_570_z0)
ob_bloco_stone_wall_4107_571_z0 = bpy.data.objects.new('Bloco_stone_wall_4107_571_z0', me_bloco_stone_wall_4107_571_z0)
ob_bloco_stone_wall_4107_572_z0 = bpy.data.objects.new('Bloco_stone_wall_4107_572_z0', me_bloco_stone_wall_4107_572_z0)
ob_bloco_stone_wall_4107_573_z0 = bpy.data.objects.new('Bloco_stone_wall_4107_573_z0', me_bloco_stone_wall_4107_573_z0)
ob_bloco_stone_wall_4107_574_z0 = bpy.data.objects.new('Bloco_stone_wall_4107_574_z0', me_bloco_stone_wall_4107_574_z0)
ob_bloco_stone_wall_4107_575_z0 = bpy.data.objects.new('Bloco_stone_wall_4107_575_z0', me_bloco_stone_wall_4107_575_z0)
ob_bloco_stone_wall_4107_576_z0 = bpy.data.objects.new('Bloco_stone_wall_4107_576_z0', me_bloco_stone_wall_4107_576_z0)
ob_bloco_stone_wall_4107_577_z0 = bpy.data.objects.new('Bloco_stone_wall_4107_577_z0', me_bloco_stone_wall_4107_577_z0)
ob_bloco_stone_wall_4107_578_z0 = bpy.data.objects.new('Bloco_stone_wall_4107_578_z0', me_bloco_stone_wall_4107_578_z0)
ob_bloco_stone_wall_4107_579_z0 = bpy.data.objects.new('Bloco_stone_wall_4107_579_z0', me_bloco_stone_wall_4107_579_z0)
ob_bloco_stone_wall_4107_580_z0 = bpy.data.objects.new('Bloco_stone_wall_4107_580_z0', me_bloco_stone_wall_4107_580_z0)
ob_bloco_stone_wall_4107_581_z0 = bpy.data.objects.new('Bloco_stone_wall_4107_581_z0', me_bloco_stone_wall_4107_581_z0)
ob_bloco_stone_wall_4107_582_z0 = bpy.data.objects.new('Bloco_stone_wall_4107_582_z0', me_bloco_stone_wall_4107_582_z0)
ob_bloco_stone_wall_4107_583_z0 = bpy.data.objects.new('Bloco_stone_wall_4107_583_z0', me_bloco_stone_wall_4107_583_z0)
ob_bloco_stone_wall_4107_584_z0 = bpy.data.objects.new('Bloco_stone_wall_4107_584_z0', me_bloco_stone_wall_4107_584_z0)
ob_bloco_stone_wall_4107_585_z0 = bpy.data.objects.new('Bloco_stone_wall_4107_585_z0', me_bloco_stone_wall_4107_585_z0)
ob_bloco_stone_wall_4107_586_z0 = bpy.data.objects.new('Bloco_stone_wall_4107_586_z0', me_bloco_stone_wall_4107_586_z0)
ob_bloco_stone_wall_4107_587_z0 = bpy.data.objects.new('Bloco_stone_wall_4107_587_z0', me_bloco_stone_wall_4107_587_z0)
ob_bloco_stone_wall_4107_588_z0 = bpy.data.objects.new('Bloco_stone_wall_4107_588_z0', me_bloco_stone_wall_4107_588_z0)
ob_bloco_stone_wall_4107_589_z0 = bpy.data.objects.new('Bloco_stone_wall_4107_589_z0', me_bloco_stone_wall_4107_589_z0)
ob_bloco_stone_wall_4107_590_z0 = bpy.data.objects.new('Bloco_stone_wall_4107_590_z0', me_bloco_stone_wall_4107_590_z0)
ob_bloco_stone_wall_4107_591_z0 = bpy.data.objects.new('Bloco_stone_wall_4107_591_z0', me_bloco_stone_wall_4107_591_z0)
ob_bloco_stone_wall_4107_592_z0 = bpy.data.objects.new('Bloco_stone_wall_4107_592_z0', me_bloco_stone_wall_4107_592_z0)
ob_bloco_stone_wall_4107_593_z0 = bpy.data.objects.new('Bloco_stone_wall_4107_593_z0', me_bloco_stone_wall_4107_593_z0)
ob_moveis_decoracoes = bpy.data.objects.new('Moveis_Decoracoes', None)
ob_movel_small_web_4108_592_z0 = bpy.data.objects.new('Movel_small_web_4108_592_z0', me_movel_small_web_4108_592_z0)

# ---- transforms, parenting, visibility, modifiers, constraints
ob_parede_externa_norte_y566_x4104_4107.location = (-0.5, -14.5, 0.0)
ob_parede_externa_norte_y566_x4104_4107.empty_display_type = 'CUBE'
ob_bloco_stone_wall_4104_566_z17.parent = ob_parede_externa_norte_y566_x4104_4107
ob_bloco_stone_wall_4104_566_z17.matrix_parent_inverse = Matrix(((1.0, -0.0, 0.0, 0.5), (-0.0, 1.0, -0.0, 14.5), (0.0, -0.0, 1.0, -0.0), (-0.0, 0.0, -0.0, 1.0)))
ob_bloco_stone_wall_4104_566_z17.location = (-2.0, -14.82, 2.34)
ob_bloco_stone_wall_4105_566_z17.parent = ob_parede_externa_norte_y566_x4104_4107
ob_bloco_stone_wall_4105_566_z17.matrix_parent_inverse = Matrix(((1.0, -0.0, 0.0, 0.5), (-0.0, 1.0, -0.0, 14.5), (0.0, -0.0, 1.0, -0.0), (-0.0, 0.0, -0.0, 1.0)))
ob_bloco_stone_wall_4105_566_z17.location = (-1.0, -14.82, 2.34)
ob_bloco_stone_wall_4106_566_z17.parent = ob_parede_externa_norte_y566_x4104_4107
ob_bloco_stone_wall_4106_566_z17.matrix_parent_inverse = Matrix(((1.0, -0.0, 0.0, 0.5), (-0.0, 1.0, -0.0, 14.5), (0.0, -0.0, 1.0, -0.0), (-0.0, 0.0, -0.0, 1.0)))
ob_bloco_stone_wall_4106_566_z17.location = (0.0, -14.82, 2.34)
ob_bloco_stone_post_4107_566_z_1.parent = ob_parede_externa_norte_y566_x4104_4107
ob_bloco_stone_post_4107_566_z_1.matrix_parent_inverse = Matrix(((1.0, -0.0, 0.0, 0.5), (-0.0, 1.0, -0.0, 14.5), (0.0, -0.0, 1.0, -0.0), (-0.0, 0.0, -0.0, 1.0)))
ob_bloco_stone_post_4107_566_z_1.location = (1.0, -14.82, 1.2)
ob_bloco_stone_wall_4107_566_z17.parent = ob_parede_externa_norte_y566_x4104_4107
ob_bloco_stone_wall_4107_566_z17.matrix_parent_inverse = Matrix(((1.0, -0.0, 0.0, 0.5), (-0.0, 1.0, -0.0, 14.5), (0.0, -0.0, 1.0, -0.0), (-0.0, 0.0, -0.0, 1.0)))
ob_bloco_stone_wall_4107_566_z17.location = (1.0, -14.82, 2.34)
ob_parede_externa_sul_y595_x4105_4105.location = (-1.0, 14.5, 0.12)
ob_parede_externa_sul_y595_x4105_4105.empty_display_type = 'CUBE'
ob_bloco_stone_arch_4105_595_z0.parent = ob_parede_externa_sul_y595_x4105_4105
ob_bloco_stone_arch_4105_595_z0.matrix_parent_inverse = Matrix(((1.0, -0.0, 0.0, 1.0), (-0.0, 1.0, -0.0, -14.5), (0.0, -0.0, 1.0, -0.12), (-0.0, 0.0, -0.0, 1.0)))
ob_bloco_stone_arch_4105_595_z0.location = (-1.0, 14.18, 1.32)
ob_parede_externa_leste_x4108_y569_569.location = (2.0, -11.5, 0.12)
ob_parede_externa_leste_x4108_y569_569.empty_display_type = 'CUBE'
ob_bloco_stone_arch_4108_569_z0.parent = ob_parede_externa_leste_x4108_y569_569
ob_bloco_stone_arch_4108_569_z0.matrix_parent_inverse = Matrix(((1.0, -0.0, 0.0, -2.0), (-0.0, 1.0, -0.0, 11.5), (0.0, -0.0, 1.0, -0.12), (-0.0, 0.0, -0.0, 1.0)))
ob_bloco_stone_arch_4108_569_z0.location = (1.675, -11.5, 1.32)
ob_parede_externa_leste_x4108_y573_573.location = (2.0, -7.5, 0.12)
ob_parede_externa_leste_x4108_y573_573.empty_display_type = 'CUBE'
ob_bloco_stone_arch_4108_573_z0.parent = ob_parede_externa_leste_x4108_y573_573
ob_bloco_stone_arch_4108_573_z0.matrix_parent_inverse = Matrix(((1.0, -0.0, 0.0, -2.0), (-0.0, 1.0, -0.0, 7.5), (0.0, -0.0, 1.0, -0.12), (-0.0, 0.0, -0.0, 1.0)))
ob_bloco_stone_arch_4108_573_z0.location = (1.675, -7.5, 1.32)
ob_parede_externa_leste_x4108_y578_578.location = (2.0, -2.5, 0.12)
ob_parede_externa_leste_x4108_y578_578.empty_display_type = 'CUBE'
ob_bloco_stone_arch_4108_578_z0.parent = ob_parede_externa_leste_x4108_y578_578
ob_bloco_stone_arch_4108_578_z0.matrix_parent_inverse = Matrix(((1.0, -0.0, 0.0, -2.0), (-0.0, 1.0, -0.0, 2.5), (0.0, -0.0, 1.0, -0.12), (-0.0, 0.0, -0.0, 1.0)))
ob_bloco_stone_arch_4108_578_z0.location = (1.675, -2.5, 1.32)
ob_parede_externa_leste_x4108_y583_583.location = (2.0, 2.5, 0.12)
ob_parede_externa_leste_x4108_y583_583.empty_display_type = 'CUBE'
ob_bloco_stone_arch_4108_583_z0.parent = ob_parede_externa_leste_x4108_y583_583
ob_bloco_stone_arch_4108_583_z0.matrix_parent_inverse = Matrix(((1.0, -0.0, 0.0, -2.0), (-0.0, 1.0, -0.0, -2.5), (0.0, -0.0, 1.0, -0.12), (-0.0, 0.0, -0.0, 1.0)))
ob_bloco_stone_arch_4108_583_z0.location = (1.675, 2.5, 1.32)
ob_parede_externa_leste_x4108_y589_589.location = (2.0, 8.5, 0.12)
ob_parede_externa_leste_x4108_y589_589.empty_display_type = 'CUBE'
ob_bloco_stone_arch_4108_589_z0.parent = ob_parede_externa_leste_x4108_y589_589
ob_bloco_stone_arch_4108_589_z0.matrix_parent_inverse = Matrix(((1.0, -0.0, 0.0, -2.0), (-0.0, 1.0, -0.0, -8.5), (0.0, -0.0, 1.0, -0.12), (-0.0, 0.0, -0.0, 1.0)))
ob_bloco_stone_arch_4108_589_z0.location = (1.675, 8.5, 1.32)
ob_parede_interna_ew_02_y594_x4104_4107.location = (-0.5, 13.5, 0.12)
ob_parede_interna_ew_02_y594_x4104_4107.empty_display_type = 'CUBE'
ob_bloco_stone_wall_4104_594_z0.parent = ob_parede_interna_ew_02_y594_x4104_4107
ob_bloco_stone_wall_4104_594_z0.matrix_parent_inverse = Matrix(((1.0, -0.0, 0.0, 0.5), (-0.0, 1.0, -0.0, -13.5), (0.0, -0.0, 1.0, -0.12), (-0.0, 0.0, -0.0, 1.0)))
ob_bloco_stone_wall_4104_594_z0.location = (-2.0, 13.18, 1.32)
ob_bloco_stone_wall_4105_594_z0.parent = ob_parede_interna_ew_02_y594_x4104_4107
ob_bloco_stone_wall_4105_594_z0.matrix_parent_inverse = Matrix(((1.0, -0.0, 0.0, 0.5), (-0.0, 1.0, -0.0, -13.5), (0.0, -0.0, 1.0, -0.12), (-0.0, 0.0, -0.0, 1.0)))
ob_bloco_stone_wall_4105_594_z0.location = (-1.0, 13.18, 1.32)
ob_bloco_stone_wall_4106_594_z0.parent = ob_parede_interna_ew_02_y594_x4104_4107
ob_bloco_stone_wall_4106_594_z0.matrix_parent_inverse = Matrix(((1.0, -0.0, 0.0, 0.5), (-0.0, 1.0, -0.0, -13.5), (0.0, -0.0, 1.0, -0.12), (-0.0, 0.0, -0.0, 1.0)))
ob_bloco_stone_wall_4106_594_z0.location = (0.0, 13.18, 1.32)
ob_bloco_stone_wall_4107_594_z0.parent = ob_parede_interna_ew_02_y594_x4104_4107
ob_bloco_stone_wall_4107_594_z0.matrix_parent_inverse = Matrix(((1.0, -0.0, 0.0, 0.5), (-0.0, 1.0, -0.0, -13.5), (0.0, -0.0, 1.0, -0.12), (-0.0, 0.0, -0.0, 1.0)))
ob_bloco_stone_wall_4107_594_z0.location = (1.0, 13.18, 1.32)
ob_parede_interna_ns_04_x4107_y567_593.location = (1.0, -0.5, 0.12)
ob_parede_interna_ns_04_x4107_y567_593.empty_display_type = 'CUBE'
ob_bloco_stone_wall_4107_567_z0.parent = ob_parede_interna_ns_04_x4107_y567_593
ob_bloco_stone_wall_4107_567_z0.matrix_parent_inverse = Matrix(((1.0, -0.0, 0.0, -1.0), (-0.0, 1.0, -0.0, 0.5), (0.0, -0.0, 1.0, -0.12), (-0.0, 0.0, -0.0, 1.0)))
ob_bloco_stone_wall_4107_567_z0.location = (0.675, -13.5, 1.32)
ob_bloco_stone_wall_4107_568_z0.parent = ob_parede_interna_ns_04_x4107_y567_593
ob_bloco_stone_wall_4107_568_z0.matrix_parent_inverse = Matrix(((1.0, -0.0, 0.0, -1.0), (-0.0, 1.0, -0.0, 0.5), (0.0, -0.0, 1.0, -0.12), (-0.0, 0.0, -0.0, 1.0)))
ob_bloco_stone_wall_4107_568_z0.location = (0.675, -12.5, 1.32)
ob_bloco_stone_wall_4107_569_z0.parent = ob_parede_interna_ns_04_x4107_y567_593
ob_bloco_stone_wall_4107_569_z0.matrix_parent_inverse = Matrix(((1.0, -0.0, 0.0, -1.0), (-0.0, 1.0, -0.0, 0.5), (0.0, -0.0, 1.0, -0.12), (-0.0, 0.0, -0.0, 1.0)))
ob_bloco_stone_wall_4107_569_z0.location = (0.675, -11.5, 1.32)
ob_bloco_stone_wall_4107_570_z0.parent = ob_parede_interna_ns_04_x4107_y567_593
ob_bloco_stone_wall_4107_570_z0.matrix_parent_inverse = Matrix(((1.0, -0.0, 0.0, -1.0), (-0.0, 1.0, -0.0, 0.5), (0.0, -0.0, 1.0, -0.12), (-0.0, 0.0, -0.0, 1.0)))
ob_bloco_stone_wall_4107_570_z0.location = (0.675, -10.5, 1.32)
ob_bloco_stone_wall_4107_571_z0.parent = ob_parede_interna_ns_04_x4107_y567_593
ob_bloco_stone_wall_4107_571_z0.matrix_parent_inverse = Matrix(((1.0, -0.0, 0.0, -1.0), (-0.0, 1.0, -0.0, 0.5), (0.0, -0.0, 1.0, -0.12), (-0.0, 0.0, -0.0, 1.0)))
ob_bloco_stone_wall_4107_571_z0.location = (0.675, -9.5, 1.32)
ob_bloco_stone_wall_4107_572_z0.parent = ob_parede_interna_ns_04_x4107_y567_593
ob_bloco_stone_wall_4107_572_z0.matrix_parent_inverse = Matrix(((1.0, -0.0, 0.0, -1.0), (-0.0, 1.0, -0.0, 0.5), (0.0, -0.0, 1.0, -0.12), (-0.0, 0.0, -0.0, 1.0)))
ob_bloco_stone_wall_4107_572_z0.location = (0.675, -8.5, 1.32)
ob_bloco_stone_wall_4107_573_z0.parent = ob_parede_interna_ns_04_x4107_y567_593
ob_bloco_stone_wall_4107_573_z0.matrix_parent_inverse = Matrix(((1.0, -0.0, 0.0, -1.0), (-0.0, 1.0, -0.0, 0.5), (0.0, -0.0, 1.0, -0.12), (-0.0, 0.0, -0.0, 1.0)))
ob_bloco_stone_wall_4107_573_z0.location = (0.675, -7.5, 1.32)
ob_bloco_stone_wall_4107_574_z0.parent = ob_parede_interna_ns_04_x4107_y567_593
ob_bloco_stone_wall_4107_574_z0.matrix_parent_inverse = Matrix(((1.0, -0.0, 0.0, -1.0), (-0.0, 1.0, -0.0, 0.5), (0.0, -0.0, 1.0, -0.12), (-0.0, 0.0, -0.0, 1.0)))
ob_bloco_stone_wall_4107_574_z0.location = (0.675, -6.5, 1.32)
ob_bloco_stone_wall_4107_575_z0.parent = ob_parede_interna_ns_04_x4107_y567_593
ob_bloco_stone_wall_4107_575_z0.matrix_parent_inverse = Matrix(((1.0, -0.0, 0.0, -1.0), (-0.0, 1.0, -0.0, 0.5), (0.0, -0.0, 1.0, -0.12), (-0.0, 0.0, -0.0, 1.0)))
ob_bloco_stone_wall_4107_575_z0.location = (0.675, -5.5, 1.32)
ob_bloco_stone_wall_4107_576_z0.parent = ob_parede_interna_ns_04_x4107_y567_593
ob_bloco_stone_wall_4107_576_z0.matrix_parent_inverse = Matrix(((1.0, -0.0, 0.0, -1.0), (-0.0, 1.0, -0.0, 0.5), (0.0, -0.0, 1.0, -0.12), (-0.0, 0.0, -0.0, 1.0)))
ob_bloco_stone_wall_4107_576_z0.location = (0.675, -4.5, 1.32)
ob_bloco_stone_wall_4107_577_z0.parent = ob_parede_interna_ns_04_x4107_y567_593
ob_bloco_stone_wall_4107_577_z0.matrix_parent_inverse = Matrix(((1.0, -0.0, 0.0, -1.0), (-0.0, 1.0, -0.0, 0.5), (0.0, -0.0, 1.0, -0.12), (-0.0, 0.0, -0.0, 1.0)))
ob_bloco_stone_wall_4107_577_z0.location = (0.675, -3.5, 1.32)
ob_bloco_stone_wall_4107_578_z0.parent = ob_parede_interna_ns_04_x4107_y567_593
ob_bloco_stone_wall_4107_578_z0.matrix_parent_inverse = Matrix(((1.0, -0.0, 0.0, -1.0), (-0.0, 1.0, -0.0, 0.5), (0.0, -0.0, 1.0, -0.12), (-0.0, 0.0, -0.0, 1.0)))
ob_bloco_stone_wall_4107_578_z0.location = (0.675, -2.5, 1.32)
ob_bloco_stone_wall_4107_579_z0.parent = ob_parede_interna_ns_04_x4107_y567_593
ob_bloco_stone_wall_4107_579_z0.matrix_parent_inverse = Matrix(((1.0, -0.0, 0.0, -1.0), (-0.0, 1.0, -0.0, 0.5), (0.0, -0.0, 1.0, -0.12), (-0.0, 0.0, -0.0, 1.0)))
ob_bloco_stone_wall_4107_579_z0.location = (0.675, -1.5, 1.32)
ob_bloco_stone_wall_4107_580_z0.parent = ob_parede_interna_ns_04_x4107_y567_593
ob_bloco_stone_wall_4107_580_z0.matrix_parent_inverse = Matrix(((1.0, -0.0, 0.0, -1.0), (-0.0, 1.0, -0.0, 0.5), (0.0, -0.0, 1.0, -0.12), (-0.0, 0.0, -0.0, 1.0)))
ob_bloco_stone_wall_4107_580_z0.location = (0.675, -0.5, 1.32)
ob_bloco_stone_wall_4107_581_z0.parent = ob_parede_interna_ns_04_x4107_y567_593
ob_bloco_stone_wall_4107_581_z0.matrix_parent_inverse = Matrix(((1.0, -0.0, 0.0, -1.0), (-0.0, 1.0, -0.0, 0.5), (0.0, -0.0, 1.0, -0.12), (-0.0, 0.0, -0.0, 1.0)))
ob_bloco_stone_wall_4107_581_z0.location = (0.675, 0.5, 1.32)
ob_bloco_stone_wall_4107_582_z0.parent = ob_parede_interna_ns_04_x4107_y567_593
ob_bloco_stone_wall_4107_582_z0.matrix_parent_inverse = Matrix(((1.0, -0.0, 0.0, -1.0), (-0.0, 1.0, -0.0, 0.5), (0.0, -0.0, 1.0, -0.12), (-0.0, 0.0, -0.0, 1.0)))
ob_bloco_stone_wall_4107_582_z0.location = (0.675, 1.5, 1.32)
ob_bloco_stone_wall_4107_583_z0.parent = ob_parede_interna_ns_04_x4107_y567_593
ob_bloco_stone_wall_4107_583_z0.matrix_parent_inverse = Matrix(((1.0, -0.0, 0.0, -1.0), (-0.0, 1.0, -0.0, 0.5), (0.0, -0.0, 1.0, -0.12), (-0.0, 0.0, -0.0, 1.0)))
ob_bloco_stone_wall_4107_583_z0.location = (0.675, 2.5, 1.32)
ob_bloco_stone_wall_4107_584_z0.parent = ob_parede_interna_ns_04_x4107_y567_593
ob_bloco_stone_wall_4107_584_z0.matrix_parent_inverse = Matrix(((1.0, -0.0, 0.0, -1.0), (-0.0, 1.0, -0.0, 0.5), (0.0, -0.0, 1.0, -0.12), (-0.0, 0.0, -0.0, 1.0)))
ob_bloco_stone_wall_4107_584_z0.location = (0.675, 3.5, 1.32)
ob_bloco_stone_wall_4107_585_z0.parent = ob_parede_interna_ns_04_x4107_y567_593
ob_bloco_stone_wall_4107_585_z0.matrix_parent_inverse = Matrix(((1.0, -0.0, 0.0, -1.0), (-0.0, 1.0, -0.0, 0.5), (0.0, -0.0, 1.0, -0.12), (-0.0, 0.0, -0.0, 1.0)))
ob_bloco_stone_wall_4107_585_z0.location = (0.675, 4.5, 1.32)
ob_bloco_stone_wall_4107_586_z0.parent = ob_parede_interna_ns_04_x4107_y567_593
ob_bloco_stone_wall_4107_586_z0.matrix_parent_inverse = Matrix(((1.0, -0.0, 0.0, -1.0), (-0.0, 1.0, -0.0, 0.5), (0.0, -0.0, 1.0, -0.12), (-0.0, 0.0, -0.0, 1.0)))
ob_bloco_stone_wall_4107_586_z0.location = (0.675, 5.5, 1.32)
ob_bloco_stone_wall_4107_587_z0.parent = ob_parede_interna_ns_04_x4107_y567_593
ob_bloco_stone_wall_4107_587_z0.matrix_parent_inverse = Matrix(((1.0, -0.0, 0.0, -1.0), (-0.0, 1.0, -0.0, 0.5), (0.0, -0.0, 1.0, -0.12), (-0.0, 0.0, -0.0, 1.0)))
ob_bloco_stone_wall_4107_587_z0.location = (0.675, 6.5, 1.32)
ob_bloco_stone_wall_4107_588_z0.parent = ob_parede_interna_ns_04_x4107_y567_593
ob_bloco_stone_wall_4107_588_z0.matrix_parent_inverse = Matrix(((1.0, -0.0, 0.0, -1.0), (-0.0, 1.0, -0.0, 0.5), (0.0, -0.0, 1.0, -0.12), (-0.0, 0.0, -0.0, 1.0)))
ob_bloco_stone_wall_4107_588_z0.location = (0.675, 7.5, 1.32)
ob_bloco_stone_wall_4107_589_z0.parent = ob_parede_interna_ns_04_x4107_y567_593
ob_bloco_stone_wall_4107_589_z0.matrix_parent_inverse = Matrix(((1.0, -0.0, 0.0, -1.0), (-0.0, 1.0, -0.0, 0.5), (0.0, -0.0, 1.0, -0.12), (-0.0, 0.0, -0.0, 1.0)))
ob_bloco_stone_wall_4107_589_z0.location = (0.675, 8.5, 1.32)
ob_bloco_stone_wall_4107_590_z0.parent = ob_parede_interna_ns_04_x4107_y567_593
ob_bloco_stone_wall_4107_590_z0.matrix_parent_inverse = Matrix(((1.0, -0.0, 0.0, -1.0), (-0.0, 1.0, -0.0, 0.5), (0.0, -0.0, 1.0, -0.12), (-0.0, 0.0, -0.0, 1.0)))
ob_bloco_stone_wall_4107_590_z0.location = (0.675, 9.5, 1.32)
ob_bloco_stone_wall_4107_591_z0.parent = ob_parede_interna_ns_04_x4107_y567_593
ob_bloco_stone_wall_4107_591_z0.matrix_parent_inverse = Matrix(((1.0, -0.0, 0.0, -1.0), (-0.0, 1.0, -0.0, 0.5), (0.0, -0.0, 1.0, -0.12), (-0.0, 0.0, -0.0, 1.0)))
ob_bloco_stone_wall_4107_591_z0.location = (0.675, 10.5, 1.32)
ob_bloco_stone_wall_4107_592_z0.parent = ob_parede_interna_ns_04_x4107_y567_593
ob_bloco_stone_wall_4107_592_z0.matrix_parent_inverse = Matrix(((1.0, -0.0, 0.0, -1.0), (-0.0, 1.0, -0.0, 0.5), (0.0, -0.0, 1.0, -0.12), (-0.0, 0.0, -0.0, 1.0)))
ob_bloco_stone_wall_4107_592_z0.location = (0.675, 11.5, 1.32)
ob_bloco_stone_wall_4107_593_z0.parent = ob_parede_interna_ns_04_x4107_y567_593
ob_bloco_stone_wall_4107_593_z0.matrix_parent_inverse = Matrix(((1.0, -0.0, 0.0, -1.0), (-0.0, 1.0, -0.0, 0.5), (0.0, -0.0, 1.0, -0.12), (-0.0, 0.0, -0.0, 1.0)))
ob_bloco_stone_wall_4107_593_z0.location = (0.675, 12.5, 1.32)
ob_moveis_decoracoes.location = (0.0, 0.0, 0.0)
ob_moveis_decoracoes.empty_display_type = 'CUBE'
ob_movel_small_web_4108_592_z0.parent = ob_moveis_decoracoes
ob_movel_small_web_4108_592_z0.location = (2.0, 11.5, 0.18)

# ---- collection membership
col_01_paredes_externas.objects.link(ob_parede_externa_norte_y566_x4104_4107)
col_01_paredes_externas.objects.link(ob_bloco_stone_wall_4104_566_z17)
col_01_paredes_externas.objects.link(ob_bloco_stone_wall_4105_566_z17)
col_01_paredes_externas.objects.link(ob_bloco_stone_wall_4106_566_z17)
col_01_paredes_externas.objects.link(ob_bloco_stone_post_4107_566_z_1)
col_01_paredes_externas.objects.link(ob_bloco_stone_wall_4107_566_z17)
col_01_paredes_externas.objects.link(ob_parede_externa_sul_y595_x4105_4105)
col_01_paredes_externas.objects.link(ob_bloco_stone_arch_4105_595_z0)
col_01_paredes_externas.objects.link(ob_parede_externa_leste_x4108_y569_569)
col_01_paredes_externas.objects.link(ob_bloco_stone_arch_4108_569_z0)
col_01_paredes_externas.objects.link(ob_parede_externa_leste_x4108_y573_573)
col_01_paredes_externas.objects.link(ob_bloco_stone_arch_4108_573_z0)
col_01_paredes_externas.objects.link(ob_parede_externa_leste_x4108_y578_578)
col_01_paredes_externas.objects.link(ob_bloco_stone_arch_4108_578_z0)
col_01_paredes_externas.objects.link(ob_parede_externa_leste_x4108_y583_583)
col_01_paredes_externas.objects.link(ob_bloco_stone_arch_4108_583_z0)
col_01_paredes_externas.objects.link(ob_parede_externa_leste_x4108_y589_589)
col_01_paredes_externas.objects.link(ob_bloco_stone_arch_4108_589_z0)
col_02_paredes_internas.objects.link(ob_parede_interna_ew_02_y594_x4104_4107)
col_02_paredes_internas.objects.link(ob_bloco_stone_wall_4104_594_z0)
col_02_paredes_internas.objects.link(ob_bloco_stone_wall_4105_594_z0)
col_02_paredes_internas.objects.link(ob_bloco_stone_wall_4106_594_z0)
col_02_paredes_internas.objects.link(ob_bloco_stone_wall_4107_594_z0)
col_02_paredes_internas.objects.link(ob_parede_interna_ns_04_x4107_y567_593)
col_02_paredes_internas.objects.link(ob_bloco_stone_wall_4107_567_z0)
col_02_paredes_internas.objects.link(ob_bloco_stone_wall_4107_568_z0)
col_02_paredes_internas.objects.link(ob_bloco_stone_wall_4107_569_z0)
col_02_paredes_internas.objects.link(ob_bloco_stone_wall_4107_570_z0)
col_02_paredes_internas.objects.link(ob_bloco_stone_wall_4107_571_z0)
col_02_paredes_internas.objects.link(ob_bloco_stone_wall_4107_572_z0)
col_02_paredes_internas.objects.link(ob_bloco_stone_wall_4107_573_z0)
col_02_paredes_internas.objects.link(ob_bloco_stone_wall_4107_574_z0)
col_02_paredes_internas.objects.link(ob_bloco_stone_wall_4107_575_z0)
col_02_paredes_internas.objects.link(ob_bloco_stone_wall_4107_576_z0)
col_02_paredes_internas.objects.link(ob_bloco_stone_wall_4107_577_z0)
col_02_paredes_internas.objects.link(ob_bloco_stone_wall_4107_578_z0)
col_02_paredes_internas.objects.link(ob_bloco_stone_wall_4107_579_z0)
col_02_paredes_internas.objects.link(ob_bloco_stone_wall_4107_580_z0)
col_02_paredes_internas.objects.link(ob_bloco_stone_wall_4107_581_z0)
col_02_paredes_internas.objects.link(ob_bloco_stone_wall_4107_582_z0)
col_02_paredes_internas.objects.link(ob_bloco_stone_wall_4107_583_z0)
col_02_paredes_internas.objects.link(ob_bloco_stone_wall_4107_584_z0)
col_02_paredes_internas.objects.link(ob_bloco_stone_wall_4107_585_z0)
col_02_paredes_internas.objects.link(ob_bloco_stone_wall_4107_586_z0)
col_02_paredes_internas.objects.link(ob_bloco_stone_wall_4107_587_z0)
col_02_paredes_internas.objects.link(ob_bloco_stone_wall_4107_588_z0)
col_02_paredes_internas.objects.link(ob_bloco_stone_wall_4107_589_z0)
col_02_paredes_internas.objects.link(ob_bloco_stone_wall_4107_590_z0)
col_02_paredes_internas.objects.link(ob_bloco_stone_wall_4107_591_z0)
col_02_paredes_internas.objects.link(ob_bloco_stone_wall_4107_592_z0)
col_02_paredes_internas.objects.link(ob_bloco_stone_wall_4107_593_z0)
col_04_moveis_decoracoes.objects.link(ob_moveis_decoracoes)
col_04_moveis_decoracoes.objects.link(ob_movel_small_web_4108_592_z0)

# ---- scene / render settings (as saved in the file)
scene.frame_start = 1; scene.frame_end = 250; scene.frame_set(1)
scene.render.engine = 'BLENDER_EEVEE_NEXT'
scene.render.bake_bias = 0.0
scene.render.bake_samples = 0
scene.cycles.sampling_pattern = 'TABULATED_SOBOL'
scene.eevee.use_volume_custom_range = False
bpy.context.view_layer.update()

# ---- added for rendering (the .blend has no active camera and no usable light): camera, sun + grey world if the file has none
cam_auto = bpy.data.cameras.new('AutoCamera')
cam_auto.lens = 50.0
cam_auto.sensor_width = 36.0
cam_auto.clip_end = 1000.0
ob_auto_camera = bpy.data.objects.new('AutoCamera', cam_auto)
scene.collection.objects.link(ob_auto_camera)
ob_auto_camera.location = (27.5797, -33.4807, 23.3638)
ob_auto_camera.rotation_euler = (1.09748, -7.21219e-08, 0.694738)
scene.camera = ob_auto_camera
light_auto_sun = bpy.data.lights.new('AutoSun', 'SUN')
light_auto_sun.energy = 3.0
light_auto_sun.angle = 0.0523599
ob_auto_sun = bpy.data.objects.new('AutoSun', light_auto_sun)
scene.collection.objects.link(ob_auto_sun)
ob_auto_sun.rotation_euler = (0.872665, 0.174533, 0.523599)
if scene.world is None:
    world_auto = bpy.data.worlds.new('AutoWorld')
    world_auto.color = (0.3, 0.3, 0.3)
    scene.world = world_auto
bpy.context.view_layer.update()
